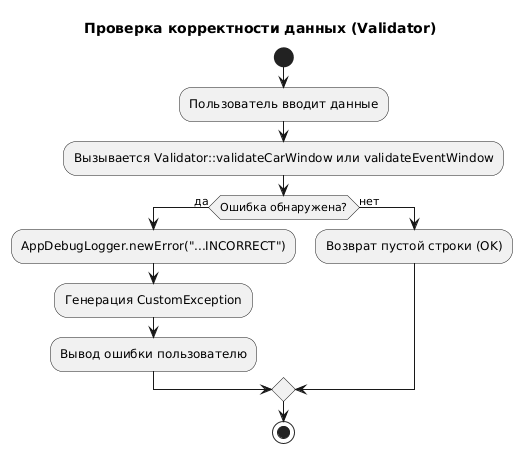

The diagram above was rendered by PlantUML. Its source (embedded in the PNG):
@startuml
title Проверка корректности данных (Validator)

start
:Пользователь вводит данные;
:Вызывается Validator::validateCarWindow или validateEventWindow;
if (Ошибка обнаружена?) then (да)
    :AppDebugLogger.newError("...INCORRECT");
    :Генерация CustomException;
    :Вывод ошибки пользователю;
else (нет)
    :Возврат пустой строки (OK);
endif

stop
@enduml